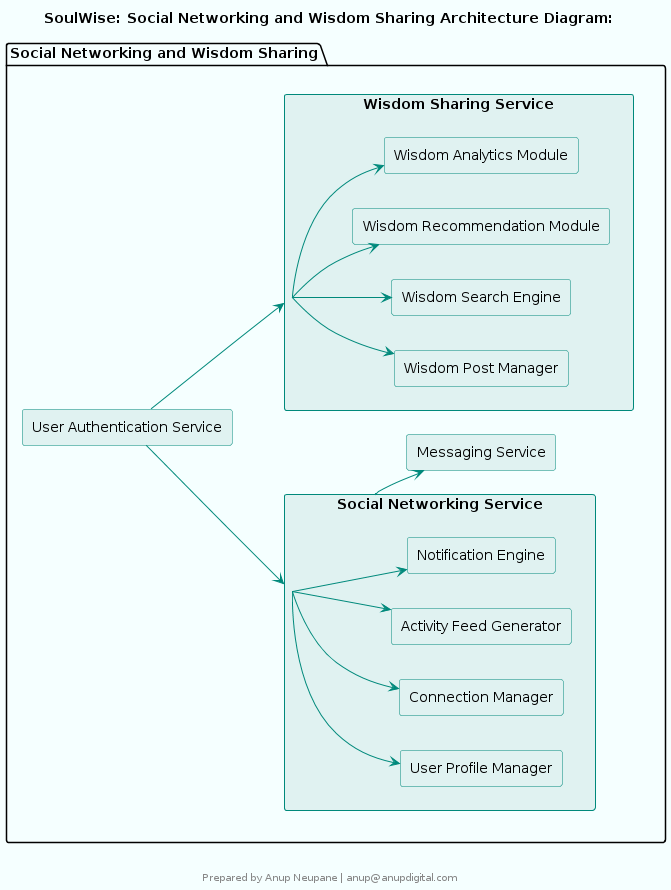

The diagram above was rendered by PlantUML. Its source (embedded in the PNG):
@startuml
skinparam componentStyle rectangle
skinparam backgroundColor #F5FFFF
skinparam componentBackgroundColor #E0F2F1
skinparam componentBorderColor #00897B
skinparam componentFontColor #000000
skinparam componentFontSize 14
skinparam componentFontName Arial
skinparam arrowColor #00897B
skinparam arrowFontColor #000000
skinparam arrowFontSize 14
skinparam arrowFontName Arial

title SoulWise: Social Networking and Wisdom Sharing Architecture Diagram:

left to right direction
package "Social Networking and Wisdom Sharing" {
  component "Social Networking Service" {
    component "User Profile Manager"
    component "Connection Manager"
    component "Activity Feed Generator"
    component "Notification Engine"
  }
  component "Wisdom Sharing Service" {
    component "Wisdom Post Manager"
    component "Wisdom Search Engine"
    component "Wisdom Recommendation Module"
    component "Wisdom Analytics Module"
  }
  component "User Authentication Service"
  component "Messaging Service"
}

"User Authentication Service" --> "Social Networking Service"
"User Authentication Service" --> "Wisdom Sharing Service"
"Social Networking Service" --> "User Profile Manager"
"Social Networking Service" --> "Connection Manager"
"Social Networking Service" --> "Activity Feed Generator"
"Social Networking Service" --> "Notification Engine"
"Social Networking Service" --> "Messaging Service"
"Wisdom Sharing Service" --> "Wisdom Post Manager"
"Wisdom Sharing Service" --> "Wisdom Search Engine"
"Wisdom Sharing Service" --> "Wisdom Recommendation Module"
"Wisdom Sharing Service" --> "Wisdom Analytics Module"

footer 


Prepared by Anup Neupane | anup@anupdigital.com
endfooter
@enduml